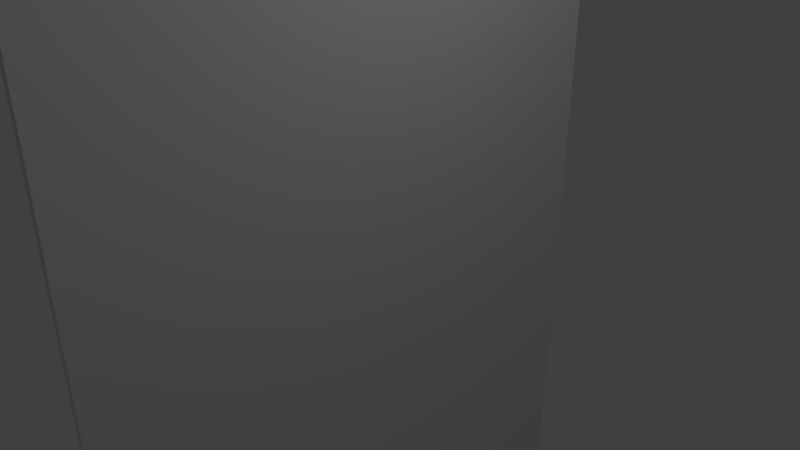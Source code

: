 # Source: whiteboard_wall.blend  (saved by Blender 2.79.0; exported with 4.5.12 LTS)
import bpy
from mathutils import Matrix  # noqa: F401  (used for matrix-valued properties, if any)

bpy.ops.wm.read_factory_settings(use_empty=True)
scene = bpy.context.scene
scene.name = 'Scene'

# ---- collections
col_collection_1 = bpy.data.collections.new('Collection 1'); scene.collection.children.link(col_collection_1)

# ---- materials (node trees are filled in below, after node groups)
mat_material = bpy.data.materials.new('Material')
mat_material.alpha_threshold = 0.0
mat_material.use_transparent_shadow = False
mat_material.roughness = 0.5
mat_material.line_color = (0.0, 0.0, 0.0, 1.0)

# ---- material node trees

# ---- world
world_world = bpy.data.worlds.new('World'); scene.world = world_world
world_world.color = (0.05088, 0.05088, 0.05088)
world_world.use_sun_shadow = False
world_world.sun_shadow_jitter_overblur = 0.0
world_world.cycles.sampling_method = 'MANUAL'

# ---- cameras
cam_camera = bpy.data.cameras.new('Camera')
cam_camera.clip_end = 100.0
cam_camera.lens = 35.0
cam_camera.sensor_width = 32.0
cam_camera.sensor_height = 18.0
cam_camera.ortho_scale = 7.314
cam_camera.dof.focus_distance = 0.0
cam_camera.dof.aperture_fstop = 128.0

# ---- lights
light_lamp = bpy.data.lights.new('Lamp', 'POINT')
light_lamp.transmission_factor = 0.0
light_lamp.cutoff_distance = 30.0
light_lamp.energy = 100.0
light_lamp.shadow_buffer_clip_start = 1.001
light_lamp.shadow_soft_size = 0.1
light_lamp.shadow_maximum_resolution = 0.006
light_lamp.use_absolute_resolution = True

# ---- meshes
me_cube = bpy.data.meshes.new('Cube')
me_cube.from_pydata([(1.0, 1.0, -1.0), (1.0, -1.0, -1.0), (-1.0, -1.0, -1.0), (-1.0, 1.0, -1.0), (1.0, 1.0, 1.0), (1.0, -1.0, 1.0), (-1.0, -1.0, 1.0), (-1.0, 1.0, 1.0)], [], [(0, 1, 2, 3), (4, 7, 6, 5), (0, 4, 5, 1), (1, 5, 6, 2), (2, 6, 7, 3), (4, 0, 3, 7)])
me_cube.materials.append(mat_material)
me_cube.use_remesh_preserve_volume = False
me_cube.use_remesh_preserve_attributes = False
me_cube.use_mirror_vertex_groups = False
me_cube.update()

# ---- objects
ob_cube = bpy.data.objects.new('Cube', me_cube)
ob_lamp = bpy.data.objects.new('Lamp', light_lamp)
ob_camera = bpy.data.objects.new('Camera', cam_camera)

# ---- transforms, parenting, visibility, modifiers, constraints
ob_cube.location = (0.0, 0.0, 0.0)
ob_cube.scale = (0.05169, 4.029, 5.734)
ob_cube.lock_rotations_4d = False
ob_cube.empty_display_type = 'ARROWS'
ob_cube.lineart.crease_threshold = 0.0
ob_lamp.location = (4.076, 1.005, 5.904)
ob_lamp.rotation_euler = (0.6503, 0.05522, 1.866)
ob_lamp.lock_rotations_4d = False
ob_lamp.empty_display_type = 'ARROWS'
ob_lamp.color = (0.0, 0.0, 0.0, 0.0)
ob_lamp.lineart.crease_threshold = 0.0
ob_camera.location = (7.481, -6.508, 5.344)
ob_camera.rotation_euler = (1.109, 0.0, 0.8149)
ob_camera.lock_rotations_4d = False
ob_camera.empty_display_type = 'ARROWS'
ob_camera.color = (0.0, 0.0, 0.0, 0.0)
ob_camera.display_type = 'WIRE'
ob_camera.lineart.crease_threshold = 0.0

# ---- collection membership
col_collection_1.objects.link(ob_cube)
col_collection_1.objects.link(ob_lamp)
col_collection_1.objects.link(ob_camera)

# ---- scene / render settings (as saved in the file)
scene.camera = ob_camera
scene.frame_start = 1; scene.frame_end = 250; scene.frame_set(1)
scene.render.engine = 'BLENDER_EEVEE_NEXT'
scene.render.resolution_percentage = 50
scene.render.dither_intensity = 0.0
scene.cycles.use_denoising = False
scene.cycles.samples = 128
scene.cycles.sampling_pattern = 'TABULATED_SOBOL'
scene.cycles.use_adaptive_sampling = False
scene.cycles.use_light_tree = False
scene.cycles.blur_glossy = 0.0
scene.cycles.sample_clamp_indirect = 0.0
scene.view_settings.view_transform = 'Standard'
bpy.context.view_layer.update()
